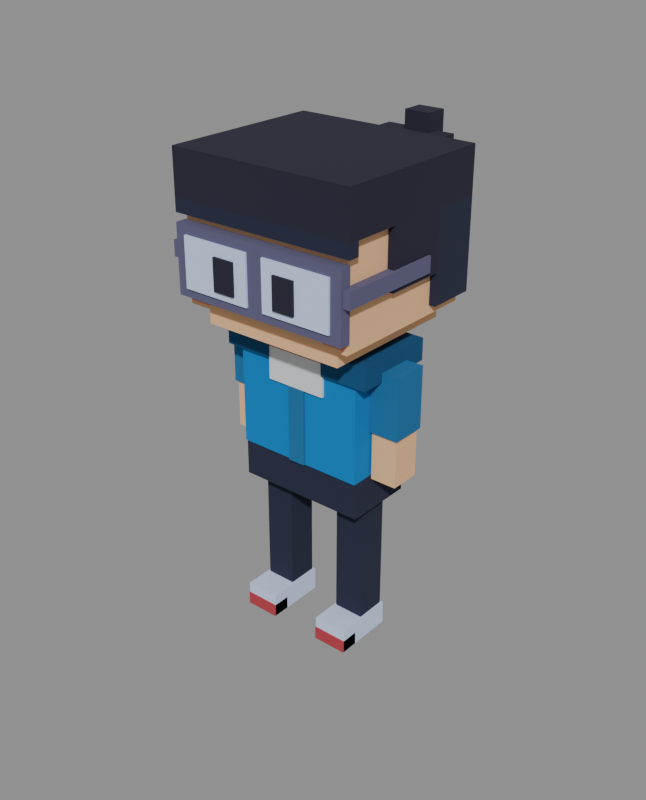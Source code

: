 # Source: jon.blend  (saved by Blender 4.3.32; exported with 4.5.12 LTS)
import bpy
from mathutils import Matrix  # noqa: F401  (used for matrix-valued properties, if any)

bpy.ops.wm.read_factory_settings(use_empty=True)
scene = bpy.context.scene
scene.name = 'Scene'

# ---- materials (node trees are filled in below, after node groups)
mat_pants = bpy.data.materials.new('pants')
mat_pants.diffuse_color = (0.01444, 0.01764, 0.04667, 1.0)
mat_shoes = bpy.data.materials.new('shoes')
mat_shoes.diffuse_color = (0.5972, 0.7084, 0.9734, 1.0)
mat_skin_shade = bpy.data.materials.new('skin_shade')
mat_skin_shade.diffuse_color = (0.7231, 0.2542, 0.162, 1.0)
mat_skin = bpy.data.materials.new('skin')
mat_skin.diffuse_color = (0.8714, 0.5089, 0.2623, 1.0)
mat_eye = bpy.data.materials.new('eye')
mat_eye.diffuse_color = (0.016, 0.01444, 0.03434, 1.0)
mat_blush = bpy.data.materials.new('blush')
mat_blush.diffuse_color = (0.7231, 0.2542, 0.162, 1.0)
mat_shirt_dark = bpy.data.materials.new('shirt_dark')
mat_shirt_dark.diffuse_color = (0.01033, 0.1413, 0.3372, 1.0)
mat_sole = bpy.data.materials.new('sole')
mat_sole.diffuse_color = (0.4397, 0.04231, 0.05951, 1.0)
mat_shirt = bpy.data.materials.new('shirt')
mat_shirt.diffuse_color = (0.004025, 0.1946, 0.5395, 1.0)
mat_tee = bpy.data.materials.new('tee')
mat_tee.diffuse_color = (0.6939, 0.7305, 0.7529, 1.0)
mat_collar = bpy.data.materials.new('collar')
mat_collar.diffuse_color = (0.002428, 0.07036, 0.1845, 1.0)
mat_hair = bpy.data.materials.new('hair')
mat_hair.diffuse_color = (0.016, 0.01444, 0.03434, 1.0)
mat_hair_shade = bpy.data.materials.new('hair_shade')
mat_hair_shade.diffuse_color = (0.01444, 0.01764, 0.04667, 1.0)
mat_frame = bpy.data.materials.new('frame')
mat_frame.diffuse_color = (0.107, 0.0999, 0.1912, 1.0)
mat_lens = bpy.data.materials.new('lens')
mat_lens.diffuse_color = (0.5972, 0.7084, 0.9734, 1.0)

# ---- material node trees
mat_pants.use_nodes = True; mat_pants.node_tree.nodes.clear()
_N = mat_pants.node_tree.nodes; _L = mat_pants.node_tree.links
n0 = _N.new('ShaderNodeBsdfPrincipled'); n0.name = 'Principled BSDF'; n0.location = (10, 300)
n0.inputs[0].default_value = (0.01444, 0.01764, 0.04667, 1.0)
n0.inputs[2].default_value = 1.0
n1 = _N.new('ShaderNodeOutputMaterial'); n1.name = 'Material Output'; n1.location = (300, 300)
_L.new(n0.outputs[0], n1.inputs[0])
n1.is_active_output = True
mat_shoes.use_nodes = True; mat_shoes.node_tree.nodes.clear()
_N = mat_shoes.node_tree.nodes; _L = mat_shoes.node_tree.links
n0 = _N.new('ShaderNodeBsdfPrincipled'); n0.name = 'Principled BSDF'; n0.location = (10, 300)
n0.inputs[0].default_value = (0.5972, 0.7084, 0.9734, 1.0)
n0.inputs[2].default_value = 1.0
n1 = _N.new('ShaderNodeOutputMaterial'); n1.name = 'Material Output'; n1.location = (300, 300)
_L.new(n0.outputs[0], n1.inputs[0])
n1.is_active_output = True
mat_skin_shade.use_nodes = True; mat_skin_shade.node_tree.nodes.clear()
_N = mat_skin_shade.node_tree.nodes; _L = mat_skin_shade.node_tree.links
n0 = _N.new('ShaderNodeBsdfPrincipled'); n0.name = 'Principled BSDF'; n0.location = (10, 300)
n0.inputs[0].default_value = (0.7231, 0.2542, 0.162, 1.0)
n0.inputs[2].default_value = 1.0
n1 = _N.new('ShaderNodeOutputMaterial'); n1.name = 'Material Output'; n1.location = (300, 300)
_L.new(n0.outputs[0], n1.inputs[0])
n1.is_active_output = True
mat_skin.use_nodes = True; mat_skin.node_tree.nodes.clear()
_N = mat_skin.node_tree.nodes; _L = mat_skin.node_tree.links
n0 = _N.new('ShaderNodeBsdfPrincipled'); n0.name = 'Principled BSDF'; n0.location = (10, 300)
n0.inputs[0].default_value = (0.8714, 0.5089, 0.2623, 1.0)
n0.inputs[2].default_value = 1.0
n1 = _N.new('ShaderNodeOutputMaterial'); n1.name = 'Material Output'; n1.location = (300, 300)
_L.new(n0.outputs[0], n1.inputs[0])
n1.is_active_output = True
mat_eye.use_nodes = True; mat_eye.node_tree.nodes.clear()
_N = mat_eye.node_tree.nodes; _L = mat_eye.node_tree.links
n0 = _N.new('ShaderNodeBsdfPrincipled'); n0.name = 'Principled BSDF'; n0.location = (10, 300)
n0.inputs[0].default_value = (0.016, 0.01444, 0.03434, 1.0)
n0.inputs[2].default_value = 1.0
n1 = _N.new('ShaderNodeOutputMaterial'); n1.name = 'Material Output'; n1.location = (300, 300)
_L.new(n0.outputs[0], n1.inputs[0])
n1.is_active_output = True
mat_blush.use_nodes = True; mat_blush.node_tree.nodes.clear()
_N = mat_blush.node_tree.nodes; _L = mat_blush.node_tree.links
n0 = _N.new('ShaderNodeBsdfPrincipled'); n0.name = 'Principled BSDF'; n0.location = (10, 300)
n0.inputs[0].default_value = (0.7231, 0.2542, 0.162, 1.0)
n0.inputs[2].default_value = 1.0
n1 = _N.new('ShaderNodeOutputMaterial'); n1.name = 'Material Output'; n1.location = (300, 300)
_L.new(n0.outputs[0], n1.inputs[0])
n1.is_active_output = True
mat_shirt_dark.use_nodes = True; mat_shirt_dark.node_tree.nodes.clear()
_N = mat_shirt_dark.node_tree.nodes; _L = mat_shirt_dark.node_tree.links
n0 = _N.new('ShaderNodeBsdfPrincipled'); n0.name = 'Principled BSDF'; n0.location = (10, 300)
n0.inputs[0].default_value = (0.01033, 0.1413, 0.3372, 1.0)
n0.inputs[2].default_value = 1.0
n1 = _N.new('ShaderNodeOutputMaterial'); n1.name = 'Material Output'; n1.location = (300, 300)
_L.new(n0.outputs[0], n1.inputs[0])
n1.is_active_output = True
mat_sole.use_nodes = True; mat_sole.node_tree.nodes.clear()
_N = mat_sole.node_tree.nodes; _L = mat_sole.node_tree.links
n0 = _N.new('ShaderNodeBsdfPrincipled'); n0.name = 'Principled BSDF'; n0.location = (10, 300)
n0.inputs[0].default_value = (0.4397, 0.04231, 0.05951, 1.0)
n0.inputs[2].default_value = 1.0
n1 = _N.new('ShaderNodeOutputMaterial'); n1.name = 'Material Output'; n1.location = (300, 300)
_L.new(n0.outputs[0], n1.inputs[0])
n1.is_active_output = True
mat_shirt.use_nodes = True; mat_shirt.node_tree.nodes.clear()
_N = mat_shirt.node_tree.nodes; _L = mat_shirt.node_tree.links
n0 = _N.new('ShaderNodeBsdfPrincipled'); n0.name = 'Principled BSDF'; n0.location = (10, 300)
n0.inputs[0].default_value = (0.004025, 0.1946, 0.5395, 1.0)
n0.inputs[2].default_value = 1.0
n1 = _N.new('ShaderNodeOutputMaterial'); n1.name = 'Material Output'; n1.location = (300, 300)
_L.new(n0.outputs[0], n1.inputs[0])
n1.is_active_output = True
mat_tee.use_nodes = True; mat_tee.node_tree.nodes.clear()
_N = mat_tee.node_tree.nodes; _L = mat_tee.node_tree.links
n0 = _N.new('ShaderNodeBsdfPrincipled'); n0.name = 'Principled BSDF'; n0.location = (10, 300)
n0.inputs[0].default_value = (0.6939, 0.7305, 0.7529, 1.0)
n0.inputs[2].default_value = 1.0
n1 = _N.new('ShaderNodeOutputMaterial'); n1.name = 'Material Output'; n1.location = (300, 300)
_L.new(n0.outputs[0], n1.inputs[0])
n1.is_active_output = True
mat_collar.use_nodes = True; mat_collar.node_tree.nodes.clear()
_N = mat_collar.node_tree.nodes; _L = mat_collar.node_tree.links
n0 = _N.new('ShaderNodeBsdfPrincipled'); n0.name = 'Principled BSDF'; n0.location = (10, 300)
n0.inputs[0].default_value = (0.002428, 0.07036, 0.1845, 1.0)
n0.inputs[2].default_value = 1.0
n1 = _N.new('ShaderNodeOutputMaterial'); n1.name = 'Material Output'; n1.location = (300, 300)
_L.new(n0.outputs[0], n1.inputs[0])
n1.is_active_output = True
mat_hair.use_nodes = True; mat_hair.node_tree.nodes.clear()
_N = mat_hair.node_tree.nodes; _L = mat_hair.node_tree.links
n0 = _N.new('ShaderNodeBsdfPrincipled'); n0.name = 'Principled BSDF'; n0.location = (10, 300)
n0.inputs[0].default_value = (0.016, 0.01444, 0.03434, 1.0)
n0.inputs[2].default_value = 1.0
n1 = _N.new('ShaderNodeOutputMaterial'); n1.name = 'Material Output'; n1.location = (300, 300)
_L.new(n0.outputs[0], n1.inputs[0])
n1.is_active_output = True
mat_hair_shade.use_nodes = True; mat_hair_shade.node_tree.nodes.clear()
_N = mat_hair_shade.node_tree.nodes; _L = mat_hair_shade.node_tree.links
n0 = _N.new('ShaderNodeBsdfPrincipled'); n0.name = 'Principled BSDF'; n0.location = (10, 300)
n0.inputs[0].default_value = (0.01444, 0.01764, 0.04667, 1.0)
n0.inputs[2].default_value = 1.0
n1 = _N.new('ShaderNodeOutputMaterial'); n1.name = 'Material Output'; n1.location = (300, 300)
_L.new(n0.outputs[0], n1.inputs[0])
n1.is_active_output = True
mat_frame.use_nodes = True; mat_frame.node_tree.nodes.clear()
_N = mat_frame.node_tree.nodes; _L = mat_frame.node_tree.links
n0 = _N.new('ShaderNodeBsdfPrincipled'); n0.name = 'Principled BSDF'; n0.location = (10, 300)
n0.inputs[0].default_value = (0.107, 0.0999, 0.1912, 1.0)
n0.inputs[2].default_value = 1.0
n1 = _N.new('ShaderNodeOutputMaterial'); n1.name = 'Material Output'; n1.location = (300, 300)
_L.new(n0.outputs[0], n1.inputs[0])
n1.is_active_output = True
mat_lens.use_nodes = True; mat_lens.node_tree.nodes.clear()
_N = mat_lens.node_tree.nodes; _L = mat_lens.node_tree.links
n0 = _N.new('ShaderNodeBsdfPrincipled'); n0.name = 'Principled BSDF'; n0.location = (10, 300)
n0.inputs[0].default_value = (0.5972, 0.7084, 0.9734, 1.0)
n0.inputs[2].default_value = 1.0
n1 = _N.new('ShaderNodeOutputMaterial'); n1.name = 'Material Output'; n1.location = (300, 300)
_L.new(n0.outputs[0], n1.inputs[0])
n1.is_active_output = True

# ---- meshes
me_jon = bpy.data.meshes.new('jon')
me_jon.from_pydata([(0.104, -0.056, 0.0), (0.216, -0.056, 0.0), (0.104, 0.056, 0.0), (0.216, 0.056, 0.0), (0.104, -0.056, 0.56), (0.216, -0.056, 0.56), (0.104, 0.056, 0.56), (0.216, 0.056, 0.56), (-0.216, -0.056, 0.0), (-0.104, -0.056, 0.0), (-0.216, 0.056, 0.0), (-0.104, 0.056, 0.0), (-0.216, -0.056, 0.56), (-0.104, -0.056, 0.56), (-0.216, 0.056, 0.56), (-0.104, 0.056, 0.56), (0.096, -0.16, 0.0), (0.224, -0.16, 0.0), (0.096, 0.064, 0.0), (0.224, 0.064, 0.0), (0.096, -0.16, 0.088), (0.224, -0.16, 0.088), (0.096, 0.064, 0.088), (0.224, 0.064, 0.088), (-0.224, -0.16, 0.0), (-0.096, -0.16, 0.0), (-0.224, 0.064, 0.0), (-0.096, 0.064, 0.0), (-0.224, -0.16, 0.088), (-0.096, -0.16, 0.088), (-0.224, 0.064, 0.088), (-0.096, 0.064, 0.088), (-0.24, -0.128, 0.544), (0.24, -0.128, 0.544), (-0.24, 0.128, 0.544), (0.24, 0.128, 0.544), (-0.24, -0.128, 0.68), (0.24, -0.128, 0.68), (-0.24, 0.128, 0.68), (0.24, 0.128, 0.68), (-0.12, -0.096, 1.08), (0.12, -0.096, 1.08), (-0.12, 0.096, 1.08), (0.12, 0.096, 1.08), (-0.12, -0.096, 1.168), (0.12, -0.096, 1.168), (-0.12, 0.096, 1.168), (0.12, 0.096, 1.168), (-0.32, -0.28, 1.216), (0.32, -0.28, 1.216), (-0.32, 0.28, 1.216), (0.32, 0.28, 1.216), (-0.32, -0.28, 1.568), (0.32, -0.28, 1.568), (-0.32, 0.28, 1.568), (0.32, 0.28, 1.568), (-0.264, -0.256, 1.152), (0.264, -0.256, 1.152), (-0.264, 0.256, 1.152), (0.264, 0.256, 1.152), (-0.264, -0.256, 1.216), (0.264, -0.256, 1.216), (-0.264, 0.256, 1.216), (0.264, 0.256, 1.216), (0.08, -0.2896, 1.248), (0.16, -0.2896, 1.248), (0.08, -0.272, 1.248), (0.16, -0.272, 1.248), (0.08, -0.2896, 1.472), (0.16, -0.2896, 1.472), (0.08, -0.272, 1.472), (0.16, -0.272, 1.472), (-0.16, -0.2896, 1.248), (-0.08, -0.2896, 1.248), (-0.16, -0.272, 1.248), (-0.08, -0.272, 1.248), (-0.16, -0.2896, 1.472), (-0.08, -0.2896, 1.472), (-0.16, -0.272, 1.472), (-0.08, -0.272, 1.472), (0.232, -0.2864, 1.232), (0.312, -0.2864, 1.232), (0.232, -0.272, 1.232), (0.312, -0.272, 1.232), (0.232, -0.2864, 1.312), (0.312, -0.2864, 1.312), (0.232, -0.272, 1.312), (0.312, -0.272, 1.312), (-0.312, -0.2864, 1.232), (-0.232, -0.2864, 1.232), (-0.312, -0.272, 1.232), (-0.232, -0.272, 1.232), (-0.312, -0.2864, 1.312), (-0.232, -0.2864, 1.312), (-0.312, -0.272, 1.312), (-0.232, -0.272, 1.312), (0.24, -0.064, 0.848), (0.352, -0.064, 0.848), (0.24, 0.064, 0.848), (0.352, 0.064, 0.848), (0.24, -0.064, 1.072), (0.352, -0.064, 1.072), (0.24, 0.064, 1.072), (0.352, 0.064, 1.072), (-0.352, -0.064, 0.848), (-0.24, -0.064, 0.848), (-0.352, 0.064, 0.848), (-0.24, 0.064, 0.848), (-0.352, -0.064, 1.072), (-0.24, -0.064, 1.072), (-0.352, 0.064, 1.072), (-0.24, 0.064, 1.072), (0.248, -0.056, 0.672), (0.344, -0.056, 0.672), (0.248, 0.056, 0.672), (0.344, 0.056, 0.672), (0.248, -0.056, 0.848), (0.344, -0.056, 0.848), (0.248, 0.056, 0.848), (0.344, 0.056, 0.848), (-0.344, -0.056, 0.672), (-0.248, -0.056, 0.672), (-0.344, 0.056, 0.672), (-0.248, 0.056, 0.672), (-0.344, -0.056, 0.848), (-0.248, -0.056, 0.848), (-0.344, 0.056, 0.848), (-0.248, 0.056, 0.848), (0.096, -0.164, 0.0), (0.224, -0.164, 0.0), (0.096, -0.096, 0.0), (0.224, -0.096, 0.0), (0.096, -0.164, 0.048), (0.224, -0.164, 0.048), (0.096, -0.096, 0.048), (0.224, -0.096, 0.048), (-0.224, -0.164, 0.0), (-0.096, -0.164, 0.0), (-0.224, -0.096, 0.0), (-0.096, -0.096, 0.0), (-0.224, -0.164, 0.048), (-0.096, -0.164, 0.048), (-0.224, -0.096, 0.048), (-0.096, -0.096, 0.048), (-0.24, -0.136, 0.68), (0.24, -0.136, 0.68), (-0.24, 0.136, 0.68), (0.24, 0.136, 0.68), (-0.24, -0.136, 1.08), (0.24, -0.136, 1.08), (-0.24, 0.136, 1.08), (0.24, 0.136, 1.08), (-0.032, -0.144, 0.68), (0.032, -0.144, 0.68), (-0.032, -0.128, 0.68), (0.032, -0.128, 0.68), (-0.032, -0.144, 0.96), (0.032, -0.144, 0.96), (-0.032, -0.128, 0.96), (0.032, -0.128, 0.96), (-0.112, -0.1456, 0.96), (0.112, -0.1456, 0.96), (-0.112, -0.128, 0.96), (0.112, -0.128, 0.96), (-0.112, -0.1456, 1.08), (0.112, -0.1456, 1.08), (-0.112, -0.128, 1.08), (0.112, -0.128, 1.08), (0.112, -0.152, 1.04), (0.288, -0.152, 1.04), (0.112, 0.152, 1.04), (0.288, 0.152, 1.04), (0.112, -0.152, 1.12), (0.288, -0.152, 1.12), (0.112, 0.152, 1.12), (0.288, 0.152, 1.12), (-0.288, -0.152, 1.04), (-0.112, -0.152, 1.04), (-0.288, 0.152, 1.04), (-0.112, 0.152, 1.04), (-0.288, -0.152, 1.12), (-0.112, -0.152, 1.12), (-0.288, 0.152, 1.12), (-0.112, 0.152, 1.12), (-0.344, -0.304, 1.568), (0.344, -0.304, 1.568), (-0.344, 0.304, 1.568), (0.344, 0.304, 1.568), (-0.344, -0.304, 1.728), (0.344, -0.304, 1.728), (-0.344, 0.304, 1.728), (0.344, 0.304, 1.728), (-0.344, 0.128, 1.248), (0.344, 0.128, 1.248), (-0.344, 0.304, 1.248), (0.344, 0.304, 1.248), (-0.344, 0.128, 1.568), (0.344, 0.128, 1.568), (-0.344, 0.304, 1.568), (0.344, 0.304, 1.568), (0.288, -0.096, 1.36), (0.344, -0.096, 1.36), (0.288, 0.128, 1.36), (0.344, 0.128, 1.36), (0.288, -0.096, 1.568), (0.344, -0.096, 1.568), (0.288, 0.128, 1.568), (0.344, 0.128, 1.568), (-0.344, -0.096, 1.36), (-0.288, -0.096, 1.36), (-0.344, 0.128, 1.36), (-0.288, 0.128, 1.36), (-0.344, -0.096, 1.568), (-0.288, -0.096, 1.568), (-0.344, 0.128, 1.568), (-0.288, 0.128, 1.568), (-0.344, -0.304, 1.52), (0.344, -0.304, 1.52), (-0.344, -0.264, 1.52), (0.344, -0.264, 1.52), (-0.344, -0.304, 1.568), (0.344, -0.304, 1.568), (-0.344, -0.264, 1.568), (0.344, -0.264, 1.568), (-0.064, 0.304, 1.632), (0.192, 0.304, 1.632), (-0.064, 0.416, 1.632), (0.192, 0.416, 1.632), (-0.064, 0.304, 1.712), (0.192, 0.304, 1.712), (-0.064, 0.416, 1.712), (0.192, 0.416, 1.712), (0.032, 0.368, 1.68), (0.128, 0.368, 1.68), (0.032, 0.448, 1.68), (0.128, 0.448, 1.68), (0.032, 0.368, 1.776), (0.128, 0.368, 1.776), (0.032, 0.448, 1.776), (0.128, 0.448, 1.776), (-0.328, -0.32, 1.256), (0.328, -0.32, 1.256), (-0.328, -0.28, 1.256), (0.328, -0.28, 1.256), (-0.328, -0.32, 1.496), (0.328, -0.32, 1.496), (-0.328, -0.28, 1.496), (0.328, -0.28, 1.496), (0.032, -0.328, 1.288), (0.288, -0.328, 1.288), (0.032, -0.312, 1.288), (0.288, -0.312, 1.288), (0.032, -0.328, 1.464), (0.288, -0.328, 1.464), (0.032, -0.312, 1.464), (0.288, -0.312, 1.464), (-0.288, -0.328, 1.288), (-0.032, -0.328, 1.288), (-0.288, -0.312, 1.288), (-0.032, -0.312, 1.288), (-0.288, -0.328, 1.464), (-0.032, -0.328, 1.464), (-0.288, -0.312, 1.464), (-0.032, -0.312, 1.464), (0.08, -0.336, 1.312), (0.16, -0.336, 1.312), (0.08, -0.32, 1.312), (0.16, -0.32, 1.312), (0.08, -0.336, 1.424), (0.16, -0.336, 1.424), (0.08, -0.32, 1.424), (0.16, -0.32, 1.424), (-0.16, -0.336, 1.312), (-0.08, -0.336, 1.312), (-0.16, -0.32, 1.312), (-0.08, -0.32, 1.312), (-0.16, -0.336, 1.424), (-0.08, -0.336, 1.424), (-0.16, -0.32, 1.424), (-0.08, -0.32, 1.424), (0.32, -0.312, 1.376), (0.352, -0.312, 1.376), (0.32, 0.08, 1.376), (0.352, 0.08, 1.376), (0.32, -0.312, 1.432), (0.352, -0.312, 1.432), (0.32, 0.08, 1.432), (0.352, 0.08, 1.432), (-0.352, -0.312, 1.376), (-0.32, -0.312, 1.376), (-0.352, 0.08, 1.376), (-0.32, 0.08, 1.376), (-0.352, -0.312, 1.432), (-0.32, -0.312, 1.432), (-0.352, 0.08, 1.432), (-0.32, 0.08, 1.432)], [], [(0, 2, 3, 1), (4, 5, 7, 6), (0, 1, 5, 4), (2, 6, 7, 3), (0, 4, 6, 2), (1, 3, 7, 5), (8, 10, 11, 9), (12, 13, 15, 14), (8, 9, 13, 12), (10, 14, 15, 11), (8, 12, 14, 10), (9, 11, 15, 13), (16, 18, 19, 17), (20, 21, 23, 22), (16, 17, 21, 20), (18, 22, 23, 19), (16, 20, 22, 18), (17, 19, 23, 21), (24, 26, 27, 25), (28, 29, 31, 30), (24, 25, 29, 28), (26, 30, 31, 27), (24, 28, 30, 26), (25, 27, 31, 29), (32, 34, 35, 33), (36, 37, 39, 38), (32, 33, 37, 36), (34, 38, 39, 35), (32, 36, 38, 34), (33, 35, 39, 37), (40, 42, 43, 41), (44, 45, 47, 46), (40, 41, 45, 44), (42, 46, 47, 43), (40, 44, 46, 42), (41, 43, 47, 45), (48, 50, 51, 49), (52, 53, 55, 54), (48, 49, 53, 52), (50, 54, 55, 51), (48, 52, 54, 50), (49, 51, 55, 53), (56, 58, 59, 57), (60, 61, 63, 62), (56, 57, 61, 60), (58, 62, 63, 59), (56, 60, 62, 58), (57, 59, 63, 61), (64, 66, 67, 65), (68, 69, 71, 70), (64, 65, 69, 68), (66, 70, 71, 67), (64, 68, 70, 66), (65, 67, 71, 69), (72, 74, 75, 73), (76, 77, 79, 78), (72, 73, 77, 76), (74, 78, 79, 75), (72, 76, 78, 74), (73, 75, 79, 77), (80, 82, 83, 81), (84, 85, 87, 86), (80, 81, 85, 84), (82, 86, 87, 83), (80, 84, 86, 82), (81, 83, 87, 85), (88, 90, 91, 89), (92, 93, 95, 94), (88, 89, 93, 92), (90, 94, 95, 91), (88, 92, 94, 90), (89, 91, 95, 93), (96, 98, 99, 97), (100, 101, 103, 102), (96, 97, 101, 100), (98, 102, 103, 99), (96, 100, 102, 98), (97, 99, 103, 101), (104, 106, 107, 105), (108, 109, 111, 110), (104, 105, 109, 108), (106, 110, 111, 107), (104, 108, 110, 106), (105, 107, 111, 109), (112, 114, 115, 113), (116, 117, 119, 118), (112, 113, 117, 116), (114, 118, 119, 115), (112, 116, 118, 114), (113, 115, 119, 117), (120, 122, 123, 121), (124, 125, 127, 126), (120, 121, 125, 124), (122, 126, 127, 123), (120, 124, 126, 122), (121, 123, 127, 125), (128, 130, 131, 129), (132, 133, 135, 134), (128, 129, 133, 132), (130, 134, 135, 131), (128, 132, 134, 130), (129, 131, 135, 133), (136, 138, 139, 137), (140, 141, 143, 142), (136, 137, 141, 140), (138, 142, 143, 139), (136, 140, 142, 138), (137, 139, 143, 141), (144, 146, 147, 145), (148, 149, 151, 150), (144, 145, 149, 148), (146, 150, 151, 147), (144, 148, 150, 146), (145, 147, 151, 149), (152, 154, 155, 153), (156, 157, 159, 158), (152, 153, 157, 156), (154, 158, 159, 155), (152, 156, 158, 154), (153, 155, 159, 157), (160, 162, 163, 161), (164, 165, 167, 166), (160, 161, 165, 164), (162, 166, 167, 163), (160, 164, 166, 162), (161, 163, 167, 165), (168, 170, 171, 169), (172, 173, 175, 174), (168, 169, 173, 172), (170, 174, 175, 171), (168, 172, 174, 170), (169, 171, 175, 173), (176, 178, 179, 177), (180, 181, 183, 182), (176, 177, 181, 180), (178, 182, 183, 179), (176, 180, 182, 178), (177, 179, 183, 181), (184, 186, 187, 185), (188, 189, 191, 190), (184, 185, 189, 188), (186, 190, 191, 187), (184, 188, 190, 186), (185, 187, 191, 189), (192, 194, 195, 193), (196, 197, 199, 198), (192, 193, 197, 196), (194, 198, 199, 195), (192, 196, 198, 194), (193, 195, 199, 197), (200, 202, 203, 201), (204, 205, 207, 206), (200, 201, 205, 204), (202, 206, 207, 203), (200, 204, 206, 202), (201, 203, 207, 205), (208, 210, 211, 209), (212, 213, 215, 214), (208, 209, 213, 212), (210, 214, 215, 211), (208, 212, 214, 210), (209, 211, 215, 213), (216, 218, 219, 217), (220, 221, 223, 222), (216, 217, 221, 220), (218, 222, 223, 219), (216, 220, 222, 218), (217, 219, 223, 221), (224, 226, 227, 225), (228, 229, 231, 230), (224, 225, 229, 228), (226, 230, 231, 227), (224, 228, 230, 226), (225, 227, 231, 229), (232, 234, 235, 233), (236, 237, 239, 238), (232, 233, 237, 236), (234, 238, 239, 235), (232, 236, 238, 234), (233, 235, 239, 237), (240, 242, 243, 241), (244, 245, 247, 246), (240, 241, 245, 244), (242, 246, 247, 243), (240, 244, 246, 242), (241, 243, 247, 245), (248, 250, 251, 249), (252, 253, 255, 254), (248, 249, 253, 252), (250, 254, 255, 251), (248, 252, 254, 250), (249, 251, 255, 253), (256, 258, 259, 257), (260, 261, 263, 262), (256, 257, 261, 260), (258, 262, 263, 259), (256, 260, 262, 258), (257, 259, 263, 261), (264, 266, 267, 265), (268, 269, 271, 270), (264, 265, 269, 268), (266, 270, 271, 267), (264, 268, 270, 266), (265, 267, 271, 269), (272, 274, 275, 273), (276, 277, 279, 278), (272, 273, 277, 276), (274, 278, 279, 275), (272, 276, 278, 274), (273, 275, 279, 277), (280, 282, 283, 281), (284, 285, 287, 286), (280, 281, 285, 284), (282, 286, 287, 283), (280, 284, 286, 282), (281, 283, 287, 285), (288, 290, 291, 289), (292, 293, 295, 294), (288, 289, 293, 292), (290, 294, 295, 291), (288, 292, 294, 290), (289, 291, 295, 293)])
me_jon.polygons.foreach_set('material_index', [0, 0, 0, 0, 0, 0, 0, 0, 0, 0, 0, 0, 1, 1, 1, 1, 1, 1, 1, 1, 1, 1, 1, 1, 0, 0, 0, 0, 0, 0, 2, 2, 2, 2, 2, 2, 3, 3, 3, 3, 3, 3, 3, 3, 3, 3, 3, 3, 4, 4, 4, 4, 4, 4, 4, 4, 4, 4, 4, 4, 5, 5, 5, 5, 5, 5, 5, 5, 5, 5, 5, 5, 6, 6, 6, 6, 6, 6, 6, 6, 6, 6, 6, 6, 3, 3, 3, 3, 3, 3, 3, 3, 3, 3, 3, 3, 7, 7, 7, 7, 7, 7, 7, 7, 7, 7, 7, 7, 8, 8, 8, 8, 8, 8, 6, 6, 6, 6, 6, 6, 9, 9, 9, 9, 9, 9, 10, 10, 10, 10, 10, 10, 10, 10, 10, 10, 10, 10, 11, 11, 11, 11, 11, 11, 12, 12, 12, 12, 12, 12, 11, 11, 11, 11, 11, 11, 11, 11, 11, 11, 11, 11, 12, 12, 12, 12, 12, 12, 11, 11, 11, 11, 11, 11, 11, 11, 11, 11, 11, 11, 13, 13, 13, 13, 13, 13, 14, 14, 14, 14, 14, 14, 14, 14, 14, 14, 14, 14, 4, 4, 4, 4, 4, 4, 4, 4, 4, 4, 4, 4, 13, 13, 13, 13, 13, 13, 13, 13, 13, 13, 13, 13])
me_jon.materials.append(mat_pants)
me_jon.materials.append(mat_shoes)
me_jon.materials.append(mat_skin_shade)
me_jon.materials.append(mat_skin)
me_jon.materials.append(mat_eye)
me_jon.materials.append(mat_blush)
me_jon.materials.append(mat_shirt_dark)
me_jon.materials.append(mat_sole)
me_jon.materials.append(mat_shirt)
me_jon.materials.append(mat_tee)
me_jon.materials.append(mat_collar)
me_jon.materials.append(mat_hair)
me_jon.materials.append(mat_hair_shade)
me_jon.materials.append(mat_frame)
me_jon.materials.append(mat_lens)
me_jon.update()
arm_jon_rig = bpy.data.armatures.new('jon_rig')  # bones are not reproduced

# ---- objects
ob_jon_rig = bpy.data.objects.new('jon_rig', arm_jon_rig)
ob_jon = bpy.data.objects.new('jon', me_jon)

# ---- transforms, parenting, visibility, modifiers, constraints
ob_jon_rig.location = (0.0, 0.0, 0.0)
ob_jon.parent = ob_jon_rig
ob_jon.location = (0.0, 0.0, 0.0)
_vg = ob_jon.vertex_groups.new(name='leg_L')
_vg.add([0, 1, 2, 3, 4, 5, 6, 7, 16, 17, 18, 19, 20, 21, 22, 23, 128, 129, 130, 131, 132, 133, 134, 135], 1.0, 'REPLACE')
_vg = ob_jon.vertex_groups.new(name='leg_R')
_vg.add([8, 9, 10, 11, 12, 13, 14, 15, 24, 25, 26, 27, 28, 29, 30, 31, 136, 137, 138, 139, 140, 141, 142, 143], 1.0, 'REPLACE')
_vg = ob_jon.vertex_groups.new(name='hips')
_vg.add([32, 33, 34, 35, 36, 37, 38, 39], 1.0, 'REPLACE')
_vg = ob_jon.vertex_groups.new(name='spine')
_vg.add([40, 41, 42, 43, 44, 45, 46, 47, 144, 145, 146, 147, 148, 149, 150, 151, 152, 153, 154, 155, 156, 157, 158, 159, 160, 161, 162, 163, 164, 165, 166, 167, 168, 169, 170, 171, 172, 173, 174, 175, 176, 177, 178, 179, 180, 181, 182, 183], 1.0, 'REPLACE')
_vg = ob_jon.vertex_groups.new(name='head')
_vg.add([48, 49, 50, 51, 52, 53, 54, 55, 56, 57, 58, 59, 60, 61, 62, 63, 64, 65, 66, 67, 68, 69, 70, 71, 72, 73, 74, 75, 76, 77, 78, 79, 80, 81, 82, 83, 84, 85, 86, 87, 88, 89, 90, 91, 92, 93, 94, 95, 184, 185, 186, 187, 188, 189, 190, 191, 192, 193, 194, 195, 196, 197, 198, 199, 200, 201, 202, 203, 204, 205, 206, 207, 208, 209, 210, 211, 212, 213, 214, 215, 216, 217, 218, 219, 220, 221, 222, 223, 240, 241, 242, 243, 244, 245, 246, 247, 248, 249, 250, 251, 252, 253, 254, 255, 256, 257, 258, 259, 260, 261, 262, 263, 264, 265, 266, 267, 268, 269, 270, 271, 272, 273, 274, 275, 276, 277, 278, 279, 280, 281, 282, 283, 284, 285, 286, 287, 288, 289, 290, 291, 292, 293, 294, 295], 1.0, 'REPLACE')
_vg = ob_jon.vertex_groups.new(name='arm_L')
_vg.add([96, 97, 98, 99, 100, 101, 102, 103, 112, 113, 114, 115, 116, 117, 118, 119], 1.0, 'REPLACE')
_vg = ob_jon.vertex_groups.new(name='arm_R')
_vg.add([104, 105, 106, 107, 108, 109, 110, 111, 120, 121, 122, 123, 124, 125, 126, 127], 1.0, 'REPLACE')
_vg = ob_jon.vertex_groups.new(name='hair')
_vg.add([224, 225, 226, 227, 228, 229, 230, 231, 232, 233, 234, 235, 236, 237, 238, 239], 1.0, 'REPLACE')
_m = ob_jon.modifiers.new('Armature', 'ARMATURE')
_m.object = ob_jon_rig

# ---- collection membership
scene.collection.objects.link(ob_jon_rig)
scene.collection.objects.link(ob_jon)

# ---- scene / render settings (as saved in the file)
scene.frame_start = 0; scene.frame_end = 48; scene.frame_set(1)
scene.render.engine = 'BLENDER_WORKBENCH'
scene.render.resolution_x = 420
scene.render.resolution_y = 520
scene.render.film_transparent = True
bpy.context.view_layer.update()

# ---- added for rendering (the .blend has no active camera and no usable light): camera, sun + grey world if the file has none
cam_auto = bpy.data.cameras.new('AutoCamera')
cam_auto.lens = 50.0
cam_auto.sensor_width = 36.0
cam_auto.clip_end = 1000.0
ob_auto_camera = bpy.data.objects.new('AutoCamera', cam_auto)
scene.collection.objects.link(ob_auto_camera)
ob_auto_camera.location = (2.13424, -2.56646, 2.56912)
ob_auto_camera.rotation_euler = (1.09748, -7.21219e-08, 0.694738)
scene.camera = ob_auto_camera
light_auto_sun = bpy.data.lights.new('AutoSun', 'SUN')
light_auto_sun.energy = 3.0
light_auto_sun.angle = 0.0523599
ob_auto_sun = bpy.data.objects.new('AutoSun', light_auto_sun)
scene.collection.objects.link(ob_auto_sun)
ob_auto_sun.rotation_euler = (0.872665, 0.174533, 0.523599)
if scene.world is None:
    world_auto = bpy.data.worlds.new('AutoWorld')
    world_auto.color = (0.3, 0.3, 0.3)
    scene.world = world_auto
bpy.context.view_layer.update()
